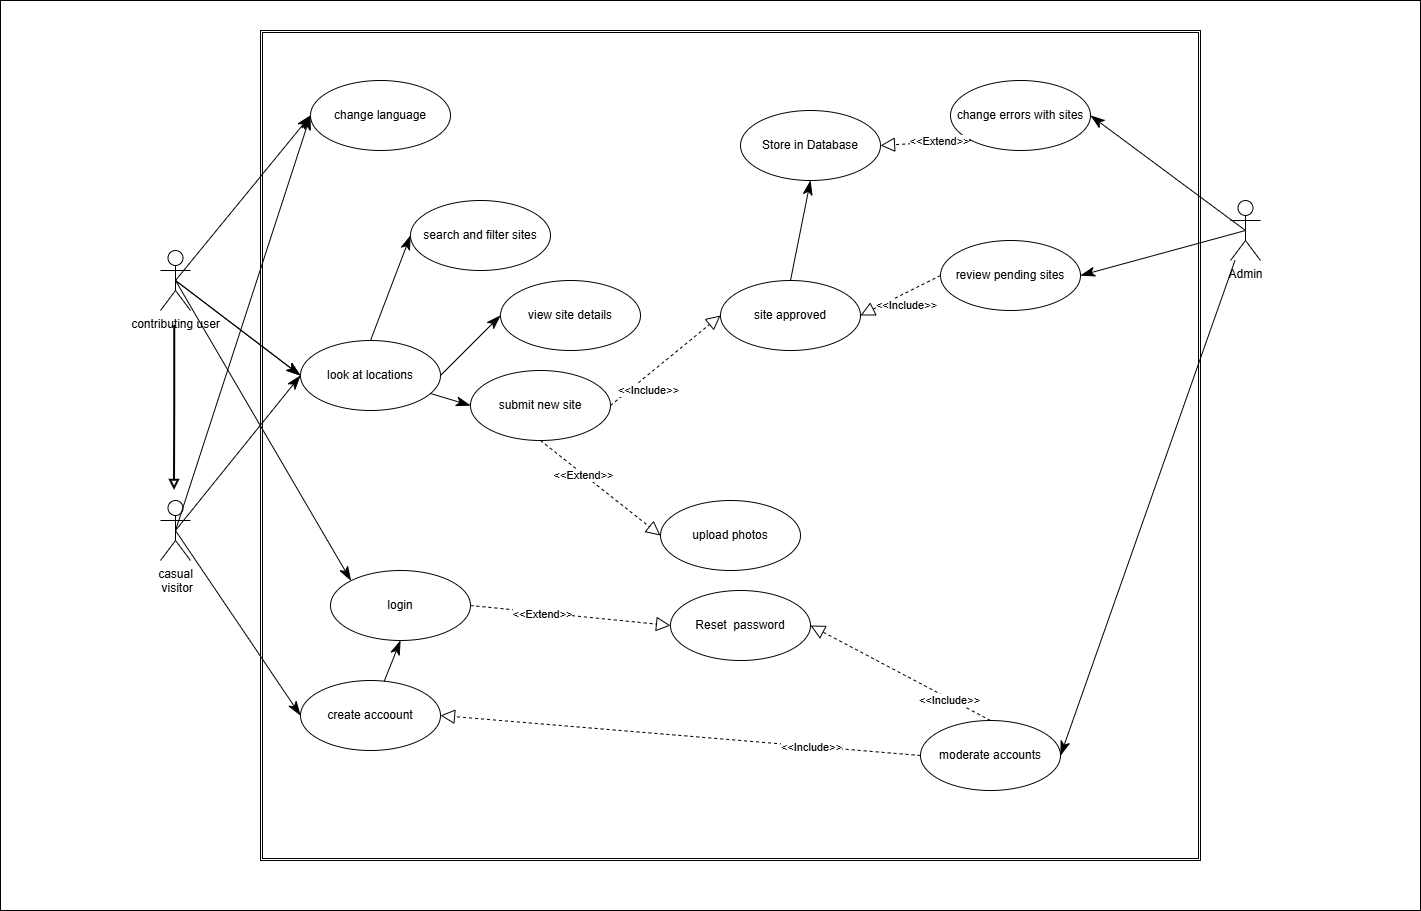

The diagram above was exported from draw.io. Its source (the exported page's mxGraphModel, read from the mxfile embedded in the PNG):
<mxGraphModel dx="2769" dy="875" grid="1" gridSize="10" guides="1" tooltips="1" connect="1" arrows="1" fold="1" page="1" pageScale="1" pageWidth="827" pageHeight="1169" math="0" shadow="0">
  <root>
    <mxCell id="0" />
    <mxCell id="1" parent="0" />
    <mxCell id="YV4W3MkaHQe_FZzpHPF1-1" parent="1" style="rounded=0;whiteSpace=wrap;html=1;" value="" vertex="1">
      <mxGeometry height="910" width="1420" x="-780" y="60" as="geometry" />
    </mxCell>
    <mxCell id="NPIwZPNqX0w2d8T9MHj5-10" parent="1" style="shape=ext;double=1;rounded=0;whiteSpace=wrap;html=1;fillColor=light-dark(#FFFFFF,#FFFFFF);strokeColor=light-dark(#000000,#000000);" value="" vertex="1">
      <mxGeometry height="830" width="940" x="-520" y="90" as="geometry" />
    </mxCell>
    <mxCell id="NPIwZPNqX0w2d8T9MHj5-1" parent="1" style="shape=umlActor;verticalLabelPosition=bottom;verticalAlign=top;html=1;outlineConnect=0;strokeWidth=1;" value="&lt;div&gt;casual&lt;/div&gt;&lt;div&gt;&lt;span style=&quot;background-color: transparent; color: light-dark(rgb(0, 0, 0), rgb(255, 255, 255));&quot;&gt;&amp;nbsp;visitor&lt;/span&gt;&lt;/div&gt;" vertex="1">
      <mxGeometry height="60" width="30" x="-620" y="560" as="geometry" />
    </mxCell>
    <mxCell id="NPIwZPNqX0w2d8T9MHj5-8" edge="1" parent="1" style="edgeStyle=orthogonalEdgeStyle;rounded=0;orthogonalLoop=1;jettySize=auto;html=1;endArrow=block;endFill=0;strokeWidth=2;sourcePerimeterSpacing=0;strokeColor=light-dark(#000000,#000000);">
      <mxGeometry relative="1" as="geometry">
        <mxPoint x="-605.71" y="385" as="sourcePoint" />
        <mxPoint x="-606" y="550" as="targetPoint" />
      </mxGeometry>
    </mxCell>
    <mxCell id="NPIwZPNqX0w2d8T9MHj5-2" parent="1" style="shape=umlActor;verticalLabelPosition=bottom;verticalAlign=top;html=1;outlineConnect=0;" value="&lt;div&gt;contributing user&lt;br&gt;&lt;div&gt;&lt;br&gt;&lt;/div&gt;&lt;/div&gt;" vertex="1">
      <mxGeometry height="60" width="30" x="-620" y="310" as="geometry" />
    </mxCell>
    <mxCell id="NPIwZPNqX0w2d8T9MHj5-3" parent="1" style="shape=umlActor;verticalLabelPosition=bottom;verticalAlign=top;html=1;outlineConnect=0;" value="Admin&lt;div&gt;&lt;br&gt;&lt;/div&gt;" vertex="1">
      <mxGeometry height="60" width="30" x="450" y="260" as="geometry" />
    </mxCell>
    <mxCell id="NPIwZPNqX0w2d8T9MHj5-11" parent="1" style="ellipse;whiteSpace=wrap;html=1;" value="create accoount" vertex="1">
      <mxGeometry height="70" width="140" x="-480" y="740" as="geometry" />
    </mxCell>
    <mxCell id="NPIwZPNqX0w2d8T9MHj5-14" parent="1" style="ellipse;whiteSpace=wrap;html=1;" value="review pending sites" vertex="1">
      <mxGeometry height="70" width="140" x="160" y="300" as="geometry" />
    </mxCell>
    <mxCell id="NPIwZPNqX0w2d8T9MHj5-16" parent="1" style="ellipse;whiteSpace=wrap;html=1;" value="submit new site" vertex="1">
      <mxGeometry height="70" width="140" x="-310" y="430" as="geometry" />
    </mxCell>
    <mxCell id="NPIwZPNqX0w2d8T9MHj5-21" edge="1" parent="1" source="NPIwZPNqX0w2d8T9MHj5-18" style="endArrow=classicThin;endFill=1;endSize=12;html=1;rounded=0;exitX=0.5;exitY=0.5;exitDx=0;exitDy=0;exitPerimeter=0;entryX=0;entryY=0.5;entryDx=0;entryDy=0;strokeColor=light-dark(#000000,#000000);" target="NPIwZPNqX0w2d8T9MHj5-16" value="">
      <mxGeometry relative="1" width="160" as="geometry">
        <mxPoint x="100" y="280" as="sourcePoint" />
        <mxPoint x="260" y="280" as="targetPoint" />
      </mxGeometry>
    </mxCell>
    <mxCell id="NPIwZPNqX0w2d8T9MHj5-23" edge="1" parent="1" source="NPIwZPNqX0w2d8T9MHj5-2" style="endArrow=classicThin;endFill=1;endSize=12;html=1;rounded=0;exitX=0.5;exitY=0.5;exitDx=0;exitDy=0;exitPerimeter=0;entryX=0;entryY=0.5;entryDx=0;entryDy=0;strokeColor=light-dark(#000000,#000000);" target="NPIwZPNqX0w2d8T9MHj5-18" value="">
      <mxGeometry relative="1" width="160" as="geometry">
        <mxPoint x="-10" y="310" as="sourcePoint" />
        <mxPoint x="85" y="325" as="targetPoint" />
      </mxGeometry>
    </mxCell>
    <mxCell id="NPIwZPNqX0w2d8T9MHj5-24" edge="1" parent="1" source="NPIwZPNqX0w2d8T9MHj5-1" style="endArrow=classicThin;endFill=1;endSize=12;html=1;rounded=0;exitX=0.5;exitY=0.5;exitDx=0;exitDy=0;exitPerimeter=0;entryX=0;entryY=0.5;entryDx=0;entryDy=0;strokeColor=light-dark(#000000,#000000);" target="NPIwZPNqX0w2d8T9MHj5-18" value="">
      <mxGeometry relative="1" width="160" as="geometry">
        <mxPoint x="-30" y="285" as="sourcePoint" />
        <mxPoint x="65" y="190" as="targetPoint" />
      </mxGeometry>
    </mxCell>
    <mxCell id="NPIwZPNqX0w2d8T9MHj5-25" edge="1" parent="1" source="NPIwZPNqX0w2d8T9MHj5-1" style="endArrow=classicThin;endFill=1;endSize=12;html=1;rounded=0;exitX=0.5;exitY=0.5;exitDx=0;exitDy=0;exitPerimeter=0;entryX=0;entryY=0.5;entryDx=0;entryDy=0;strokeColor=light-dark(#000000,#000000);" target="NPIwZPNqX0w2d8T9MHj5-11" value="">
      <mxGeometry relative="1" width="160" as="geometry">
        <mxPoint x="-280" y="140" as="sourcePoint" />
        <mxPoint x="-185" y="235" as="targetPoint" />
      </mxGeometry>
    </mxCell>
    <mxCell id="NPIwZPNqX0w2d8T9MHj5-26" edge="1" parent="1" source="NPIwZPNqX0w2d8T9MHj5-3" style="endArrow=classicThin;endFill=1;endSize=12;html=1;rounded=0;entryX=1;entryY=0.5;entryDx=0;entryDy=0;exitX=0.5;exitY=0.5;exitDx=0;exitDy=0;exitPerimeter=0;" target="NPIwZPNqX0w2d8T9MHj5-14" value="">
      <mxGeometry relative="1" width="160" as="geometry">
        <mxPoint x="110" y="210" as="sourcePoint" />
        <mxPoint x="270" y="210" as="targetPoint" />
      </mxGeometry>
    </mxCell>
    <mxCell id="NPIwZPNqX0w2d8T9MHj5-27" parent="1" style="ellipse;whiteSpace=wrap;html=1;" value="change errors with sites" vertex="1">
      <mxGeometry height="70" width="140" x="170" y="140" as="geometry" />
    </mxCell>
    <mxCell id="NPIwZPNqX0w2d8T9MHj5-28" edge="1" parent="1" source="NPIwZPNqX0w2d8T9MHj5-3" style="endArrow=classicThin;endFill=1;endSize=12;html=1;rounded=0;entryX=1;entryY=0.5;entryDx=0;entryDy=0;exitX=0.5;exitY=0.5;exitDx=0;exitDy=0;exitPerimeter=0;" target="NPIwZPNqX0w2d8T9MHj5-27" value="">
      <mxGeometry relative="1" width="160" as="geometry">
        <mxPoint x="320" y="220" as="sourcePoint" />
        <mxPoint x="480" y="220" as="targetPoint" />
      </mxGeometry>
    </mxCell>
    <mxCell id="NPIwZPNqX0w2d8T9MHj5-30" edge="1" parent="1" source="NPIwZPNqX0w2d8T9MHj5-16" style="endArrow=block;dashed=1;endFill=0;endSize=12;html=1;rounded=0;exitX=0.5;exitY=1;exitDx=0;exitDy=0;entryX=0;entryY=0.5;entryDx=0;entryDy=0;" target="NPIwZPNqX0w2d8T9MHj5-32" value="">
      <mxGeometry relative="1" width="160" as="geometry">
        <mxPoint x="-90" y="430" as="sourcePoint" />
        <mxPoint x="-210" y="521.5789473684213" as="targetPoint" />
      </mxGeometry>
    </mxCell>
    <mxCell id="NPIwZPNqX0w2d8T9MHj5-31" connectable="0" parent="NPIwZPNqX0w2d8T9MHj5-30" style="edgeLabel;html=1;align=center;verticalAlign=middle;resizable=0;points=[];" value="&amp;lt;&amp;lt;Extend&amp;gt;&amp;gt;" vertex="1">
      <mxGeometry relative="1" x="-0.2839" y="-1" as="geometry">
        <mxPoint as="offset" />
      </mxGeometry>
    </mxCell>
    <mxCell id="NPIwZPNqX0w2d8T9MHj5-32" parent="1" style="ellipse;whiteSpace=wrap;html=1;" value="upload photos" vertex="1">
      <mxGeometry height="70" width="140" x="-120" y="560" as="geometry" />
    </mxCell>
    <mxCell id="NPIwZPNqX0w2d8T9MHj5-33" parent="1" style="ellipse;whiteSpace=wrap;html=1;" value="moderate accounts" vertex="1">
      <mxGeometry height="70" width="140" x="140" y="780" as="geometry" />
    </mxCell>
    <mxCell id="NPIwZPNqX0w2d8T9MHj5-34" edge="1" parent="1" source="NPIwZPNqX0w2d8T9MHj5-3" style="endArrow=classicThin;endFill=1;endSize=12;html=1;rounded=0;entryX=1;entryY=0.5;entryDx=0;entryDy=0;" target="NPIwZPNqX0w2d8T9MHj5-33" value="">
      <mxGeometry relative="1" width="160" as="geometry">
        <mxPoint x="240" y="390" as="sourcePoint" />
        <mxPoint x="400" y="390" as="targetPoint" />
      </mxGeometry>
    </mxCell>
    <mxCell id="NPIwZPNqX0w2d8T9MHj5-35" edge="1" parent="1" source="NPIwZPNqX0w2d8T9MHj5-33" style="endArrow=block;dashed=1;endFill=0;endSize=12;html=1;rounded=0;entryX=1;entryY=0.5;entryDx=0;entryDy=0;exitX=0;exitY=0.5;exitDx=0;exitDy=0;" target="NPIwZPNqX0w2d8T9MHj5-11" value="">
      <mxGeometry relative="1" width="160" as="geometry">
        <mxPoint y="390" as="sourcePoint" />
        <mxPoint x="160" y="390" as="targetPoint" />
      </mxGeometry>
    </mxCell>
    <mxCell id="NPIwZPNqX0w2d8T9MHj5-36" connectable="0" parent="NPIwZPNqX0w2d8T9MHj5-35" style="edgeLabel;html=1;align=center;verticalAlign=middle;resizable=0;points=[];" value="&amp;lt;&amp;lt;&lt;span style=&quot;background-color: light-dark(#ffffff, var(--ge-dark-color, #121212)); color: light-dark(rgb(0, 0, 0), rgb(255, 255, 255));&quot;&gt;Include&amp;gt;&amp;gt;&lt;/span&gt;" vertex="1">
      <mxGeometry relative="1" x="-0.5446" y="1" as="geometry">
        <mxPoint as="offset" />
      </mxGeometry>
    </mxCell>
    <mxCell id="NPIwZPNqX0w2d8T9MHj5-37" parent="1" style="ellipse;whiteSpace=wrap;html=1;" value="Store in Database" vertex="1">
      <mxGeometry height="70" width="140" x="-40" y="170" as="geometry" />
    </mxCell>
    <mxCell id="NPIwZPNqX0w2d8T9MHj5-38" parent="1" style="ellipse;whiteSpace=wrap;html=1;" value="site approved" vertex="1">
      <mxGeometry height="70" width="140" x="-60" y="340" as="geometry" />
    </mxCell>
    <mxCell id="NPIwZPNqX0w2d8T9MHj5-41" edge="1" parent="1" source="NPIwZPNqX0w2d8T9MHj5-38" style="endArrow=classicThin;endFill=1;endSize=12;html=1;rounded=0;exitX=0.5;exitY=0;exitDx=0;exitDy=0;entryX=0.5;entryY=1;entryDx=0;entryDy=0;strokeColor=light-dark(#000000,#000000);" target="NPIwZPNqX0w2d8T9MHj5-37" value="">
      <mxGeometry relative="1" width="160" as="geometry">
        <mxPoint x="10" y="420" as="sourcePoint" />
        <mxPoint x="165" y="475" as="targetPoint" />
      </mxGeometry>
    </mxCell>
    <mxCell id="NPIwZPNqX0w2d8T9MHj5-42" edge="1" parent="1" source="NPIwZPNqX0w2d8T9MHj5-14" style="endArrow=block;dashed=1;endFill=0;endSize=12;html=1;rounded=0;entryX=1;entryY=0.5;entryDx=0;entryDy=0;exitX=0;exitY=0.5;exitDx=0;exitDy=0;" target="NPIwZPNqX0w2d8T9MHj5-38" value="">
      <mxGeometry relative="1" width="160" as="geometry">
        <mxPoint x="309" y="360" as="sourcePoint" />
        <mxPoint x="59" y="340" as="targetPoint" />
      </mxGeometry>
    </mxCell>
    <mxCell id="NPIwZPNqX0w2d8T9MHj5-43" connectable="0" parent="NPIwZPNqX0w2d8T9MHj5-42" style="edgeLabel;html=1;align=center;verticalAlign=middle;resizable=0;points=[];" value="&amp;lt;&amp;lt;&lt;span style=&quot;background-color: light-dark(#ffffff, var(--ge-dark-color, #121212)); color: light-dark(rgb(0, 0, 0), rgb(255, 255, 255));&quot;&gt;Include&amp;gt;&amp;gt;&lt;/span&gt;" vertex="1">
      <mxGeometry relative="1" x="-0.5446" y="1" as="geometry">
        <mxPoint x="-17" y="20" as="offset" />
      </mxGeometry>
    </mxCell>
    <mxCell id="NPIwZPNqX0w2d8T9MHj5-45" edge="1" parent="1" source="NPIwZPNqX0w2d8T9MHj5-16" style="endArrow=block;dashed=1;endFill=0;endSize=12;html=1;rounded=0;entryX=0;entryY=0.5;entryDx=0;entryDy=0;exitX=1;exitY=0.5;exitDx=0;exitDy=0;" target="NPIwZPNqX0w2d8T9MHj5-38" value="">
      <mxGeometry relative="1" width="160" as="geometry">
        <mxPoint x="240" y="390" as="sourcePoint" />
        <mxPoint x="170" y="390" as="targetPoint" />
      </mxGeometry>
    </mxCell>
    <mxCell id="NPIwZPNqX0w2d8T9MHj5-46" connectable="0" parent="NPIwZPNqX0w2d8T9MHj5-45" style="edgeLabel;html=1;align=center;verticalAlign=middle;resizable=0;points=[];" value="&amp;lt;&amp;lt;&lt;span style=&quot;background-color: light-dark(#ffffff, var(--ge-dark-color, #121212)); color: light-dark(rgb(0, 0, 0), rgb(255, 255, 255));&quot;&gt;Include&amp;gt;&amp;gt;&lt;/span&gt;" vertex="1">
      <mxGeometry relative="1" x="-0.5446" y="1" as="geometry">
        <mxPoint x="13" y="6" as="offset" />
      </mxGeometry>
    </mxCell>
    <mxCell id="NPIwZPNqX0w2d8T9MHj5-47" parent="1" style="ellipse;whiteSpace=wrap;html=1;" value="view site details" vertex="1">
      <mxGeometry height="70" width="140" x="-280" y="340" as="geometry" />
    </mxCell>
    <mxCell id="NPIwZPNqX0w2d8T9MHj5-48" parent="1" style="ellipse;whiteSpace=wrap;html=1;" value="change language" vertex="1">
      <mxGeometry height="70" width="140" x="-470" y="140" as="geometry" />
    </mxCell>
    <mxCell id="NPIwZPNqX0w2d8T9MHj5-50" edge="1" parent="1" source="NPIwZPNqX0w2d8T9MHj5-18" style="endArrow=classicThin;endFill=1;endSize=12;html=1;rounded=0;exitX=1;exitY=0.5;exitDx=0;exitDy=0;entryX=0;entryY=0.5;entryDx=0;entryDy=0;strokeColor=light-dark(#000000,#000000);" target="NPIwZPNqX0w2d8T9MHj5-47" value="">
      <mxGeometry relative="1" width="160" as="geometry">
        <mxPoint x="-220" y="345" as="sourcePoint" />
        <mxPoint x="-85" y="310" as="targetPoint" />
      </mxGeometry>
    </mxCell>
    <mxCell id="NPIwZPNqX0w2d8T9MHj5-51" edge="1" parent="1" source="NPIwZPNqX0w2d8T9MHj5-1" style="endArrow=classicThin;endFill=1;endSize=12;html=1;rounded=0;exitX=0.5;exitY=0.5;exitDx=0;exitDy=0;entryX=0;entryY=0.5;entryDx=0;entryDy=0;strokeColor=light-dark(#000000,#000000);exitPerimeter=0;" target="NPIwZPNqX0w2d8T9MHj5-48" value="">
      <mxGeometry relative="1" width="160" as="geometry">
        <mxPoint x="-220" y="265" as="sourcePoint" />
        <mxPoint x="-190" y="240" as="targetPoint" />
      </mxGeometry>
    </mxCell>
    <mxCell id="NPIwZPNqX0w2d8T9MHj5-52" edge="1" parent="1" source="NPIwZPNqX0w2d8T9MHj5-2" style="endArrow=classicThin;endFill=1;endSize=12;html=1;rounded=0;exitX=0.5;exitY=0.5;exitDx=0;exitDy=0;entryX=0;entryY=0.5;entryDx=0;entryDy=0;strokeColor=light-dark(#000000,#000000);exitPerimeter=0;" target="NPIwZPNqX0w2d8T9MHj5-48" value="">
      <mxGeometry relative="1" width="160" as="geometry">
        <mxPoint x="-270" y="210" as="sourcePoint" />
        <mxPoint x="-135" y="265" as="targetPoint" />
      </mxGeometry>
    </mxCell>
    <mxCell id="NPIwZPNqX0w2d8T9MHj5-53" parent="1" style="ellipse;whiteSpace=wrap;html=1;" value="login&lt;span style=&quot;color: rgba(0, 0, 0, 0); font-family: monospace; font-size: 0px; text-align: start; text-wrap-mode: nowrap;&quot;&gt;%3CmxGraphModel%3E%3Croot%3E%3CmxCell%20id%3D%220%22%2F%3E%3CmxCell%20id%3D%221%22%20parent%3D%220%22%2F%3E%3CmxCell%20id%3D%222%22%20edge%3D%221%22%20parent%3D%221%22%20style%3D%22endArrow%3DclassicThin%3BendFill%3D1%3BendSize%3D12%3Bhtml%3D1%3Brounded%3D0%3BexitX%3D0.5%3BexitY%3D0.5%3BexitDx%3D0%3BexitDy%3D0%3BentryX%3D0%3BentryY%3D0.5%3BentryDx%3D0%3BentryDy%3D0%3BstrokeColor%3Dlight-dark(%23000000%2C%23000000)%3BexitPerimeter%3D0%3B%22%20value%3D%22%22%3E%3CmxGeometry%20relative%3D%221%22%20width%3D%22160%22%20as%3D%22geometry%22%3E%3CmxPoint%20x%3D%22-105%22%20y%3D%22240%22%20as%3D%22sourcePoint%22%2F%3E%3CmxPoint%20x%3D%2230%22%20y%3D%22295%22%20as%3D%22targetPoint%22%2F%3E%3C%2FmxGeometry%3E%3C%2FmxCell%3E%3C%2Froot%3E%3C%2FmxGraphModel%3E&lt;/span&gt;" vertex="1">
      <mxGeometry height="70" width="140" x="-450" y="630" as="geometry" />
    </mxCell>
    <mxCell id="NPIwZPNqX0w2d8T9MHj5-54" parent="1" style="ellipse;whiteSpace=wrap;html=1;" value="Reset&amp;nbsp; password" vertex="1">
      <mxGeometry height="70" width="140" x="-110" y="650" as="geometry" />
    </mxCell>
    <mxCell id="NPIwZPNqX0w2d8T9MHj5-55" edge="1" parent="1" source="NPIwZPNqX0w2d8T9MHj5-53" style="endArrow=block;dashed=1;endFill=0;endSize=12;html=1;rounded=0;exitX=1;exitY=0.5;exitDx=0;exitDy=0;entryX=0;entryY=0.5;entryDx=0;entryDy=0;" target="NPIwZPNqX0w2d8T9MHj5-54" value="">
      <mxGeometry relative="1" width="160" as="geometry">
        <mxPoint x="-110" y="560" as="sourcePoint" />
        <mxPoint x="-80" y="635" as="targetPoint" />
      </mxGeometry>
    </mxCell>
    <mxCell id="NPIwZPNqX0w2d8T9MHj5-56" connectable="0" parent="NPIwZPNqX0w2d8T9MHj5-55" style="edgeLabel;html=1;align=center;verticalAlign=middle;resizable=0;points=[];" value="&amp;lt;&amp;lt;Extend&amp;gt;&amp;gt;" vertex="1">
      <mxGeometry relative="1" x="-0.2839" y="-1" as="geometry">
        <mxPoint as="offset" />
      </mxGeometry>
    </mxCell>
    <mxCell id="NPIwZPNqX0w2d8T9MHj5-62" edge="1" parent="1" source="NPIwZPNqX0w2d8T9MHj5-2" style="endArrow=classicThin;endFill=1;endSize=12;html=1;rounded=0;exitX=0.5;exitY=0.5;exitDx=0;exitDy=0;exitPerimeter=0;entryX=0;entryY=0.5;entryDx=0;entryDy=0;strokeColor=light-dark(#000000,#000000);" target="NPIwZPNqX0w2d8T9MHj5-18" value="">
      <mxGeometry relative="1" width="160" as="geometry">
        <mxPoint x="-605" y="420" as="sourcePoint" />
        <mxPoint x="-230" y="375" as="targetPoint" />
      </mxGeometry>
    </mxCell>
    <mxCell id="NPIwZPNqX0w2d8T9MHj5-18" parent="1" style="ellipse;whiteSpace=wrap;html=1;" value="look at locations" vertex="1">
      <mxGeometry height="70" width="140" x="-480" y="400" as="geometry" />
    </mxCell>
    <mxCell id="NPIwZPNqX0w2d8T9MHj5-63" edge="1" parent="1" source="NPIwZPNqX0w2d8T9MHj5-27" style="endArrow=block;dashed=1;endFill=0;endSize=12;html=1;rounded=0;exitX=0;exitY=1;exitDx=0;exitDy=0;entryX=1;entryY=0.5;entryDx=0;entryDy=0;" target="NPIwZPNqX0w2d8T9MHj5-37" value="">
      <mxGeometry relative="1" width="160" as="geometry">
        <mxPoint x="-110" y="570" as="sourcePoint" />
        <mxPoint x="30" y="595" as="targetPoint" />
      </mxGeometry>
    </mxCell>
    <mxCell id="NPIwZPNqX0w2d8T9MHj5-64" connectable="0" parent="NPIwZPNqX0w2d8T9MHj5-63" style="edgeLabel;html=1;align=center;verticalAlign=middle;resizable=0;points=[];" value="&amp;lt;&amp;lt;Extend&amp;gt;&amp;gt;" vertex="1">
      <mxGeometry relative="1" x="-0.2839" y="-1" as="geometry">
        <mxPoint as="offset" />
      </mxGeometry>
    </mxCell>
    <mxCell id="NPIwZPNqX0w2d8T9MHj5-65" edge="1" parent="1" source="NPIwZPNqX0w2d8T9MHj5-2" style="endArrow=classicThin;endFill=1;endSize=12;html=1;rounded=0;exitX=0.5;exitY=0.5;exitDx=0;exitDy=0;strokeColor=light-dark(#000000,#000000);exitPerimeter=0;entryX=0;entryY=0;entryDx=0;entryDy=0;" target="NPIwZPNqX0w2d8T9MHj5-53" value="">
      <mxGeometry relative="1" width="160" as="geometry">
        <mxPoint x="-560" y="435" as="sourcePoint" />
        <mxPoint x="-510" y="540" as="targetPoint" />
      </mxGeometry>
    </mxCell>
    <mxCell id="NPIwZPNqX0w2d8T9MHj5-66" edge="1" parent="1" source="NPIwZPNqX0w2d8T9MHj5-11" style="endArrow=classicThin;endFill=1;endSize=12;html=1;rounded=0;entryX=0.5;entryY=1;entryDx=0;entryDy=0;strokeColor=light-dark(#000000,#000000);" target="NPIwZPNqX0w2d8T9MHj5-53" value="">
      <mxGeometry relative="1" width="160" as="geometry">
        <mxPoint x="-410" y="455" as="sourcePoint" />
        <mxPoint x="-135" y="310" as="targetPoint" />
      </mxGeometry>
    </mxCell>
    <mxCell id="NPIwZPNqX0w2d8T9MHj5-67" edge="1" parent="1" source="NPIwZPNqX0w2d8T9MHj5-33" style="endArrow=block;dashed=1;endFill=0;endSize=12;html=1;rounded=0;entryX=1;entryY=0.5;entryDx=0;entryDy=0;exitX=0.5;exitY=0;exitDx=0;exitDy=0;" target="NPIwZPNqX0w2d8T9MHj5-54" value="">
      <mxGeometry relative="1" width="160" as="geometry">
        <mxPoint x="324" y="160" as="sourcePoint" />
        <mxPoint x="70" y="170" as="targetPoint" />
      </mxGeometry>
    </mxCell>
    <mxCell id="NPIwZPNqX0w2d8T9MHj5-68" connectable="0" parent="NPIwZPNqX0w2d8T9MHj5-67" style="edgeLabel;html=1;align=center;verticalAlign=middle;resizable=0;points=[];" value="&amp;lt;&amp;lt;&lt;span style=&quot;background-color: light-dark(#ffffff, var(--ge-dark-color, #121212)); color: light-dark(rgb(0, 0, 0), rgb(255, 255, 255));&quot;&gt;Include&amp;gt;&amp;gt;&lt;/span&gt;" vertex="1">
      <mxGeometry relative="1" x="-0.5446" y="1" as="geometry">
        <mxPoint as="offset" />
      </mxGeometry>
    </mxCell>
    <mxCell id="NPIwZPNqX0w2d8T9MHj5-71" parent="1" style="ellipse;whiteSpace=wrap;html=1;" value="search and filter sites" vertex="1">
      <mxGeometry height="70" width="140" x="-370" y="260" as="geometry" />
    </mxCell>
    <mxCell id="NPIwZPNqX0w2d8T9MHj5-72" edge="1" parent="1" source="NPIwZPNqX0w2d8T9MHj5-18" style="endArrow=classicThin;endFill=1;endSize=12;html=1;rounded=0;entryX=0;entryY=0.5;entryDx=0;entryDy=0;exitX=0.5;exitY=0;exitDx=0;exitDy=0;" target="NPIwZPNqX0w2d8T9MHj5-71" value="">
      <mxGeometry relative="1" width="160" as="geometry">
        <mxPoint x="-340" y="620" as="sourcePoint" />
        <mxPoint x="-180" y="620" as="targetPoint" />
      </mxGeometry>
    </mxCell>
  </root>
</mxGraphModel>